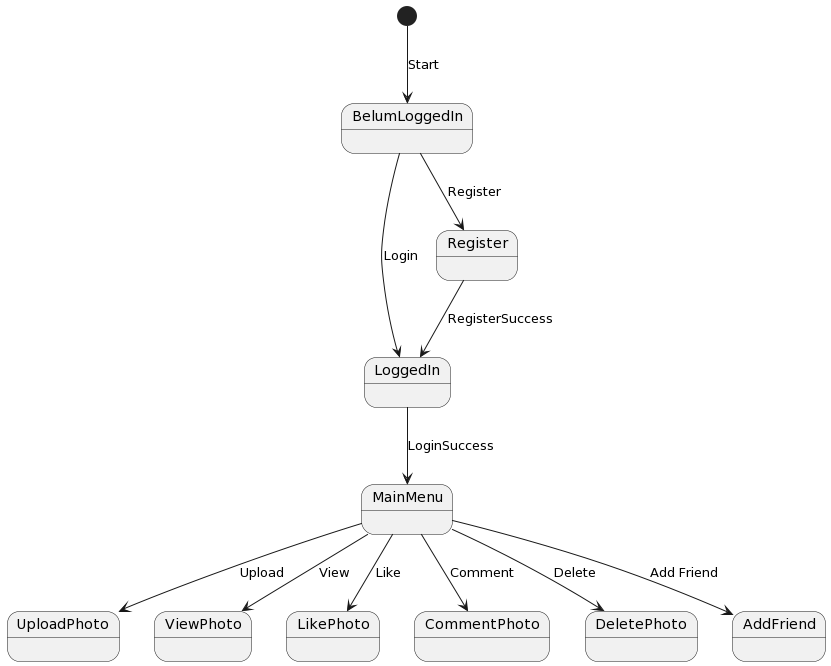

The diagram above was rendered by PlantUML. Its source (embedded in the PNG):
@startuml
[*] --> BelumLoggedIn: Start

BelumLoggedIn --> LoggedIn: Login
BelumLoggedIn --> Register: Register

Register --> LoggedIn: RegisterSuccess

LoggedIn --> MainMenu: LoginSuccess
MainMenu --> UploadPhoto: Upload
MainMenu --> ViewPhoto: View
MainMenu --> LikePhoto: Like
MainMenu --> CommentPhoto: Comment
MainMenu --> DeletePhoto: Delete
MainMenu --> AddFriend: Add Friend
@enduml